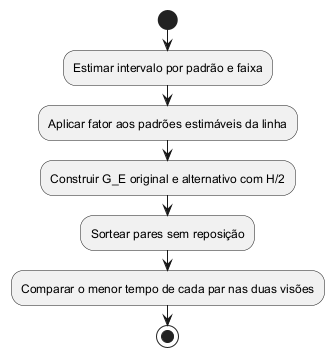

The diagram above was rendered by PlantUML. Its source (embedded in the PNG):
@startuml
start
:Estimar intervalo por padrão e faixa;
:Aplicar fator aos padrões estimáveis da linha;
:Construir G_E original e alternativo com H/2;
:Sortear pares sem reposição;
:Comparar o menor tempo de cada par nas duas visões;
stop
@enduml